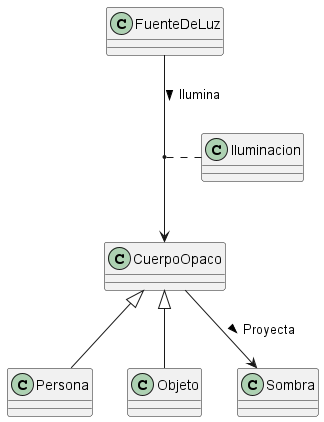

The diagram above was rendered by PlantUML. Its source (embedded in the PNG):
@startuml

class FuenteDeLuz {
}

class CuerpoOpaco {
}

class Persona {
}

class Objeto {
}

class Sombra {
}

class Iluminacion {
}

CuerpoOpaco <|-- Persona
CuerpoOpaco <|-- Objeto


FuenteDeLuz --> CuerpoOpaco : "Ilumina >"
CuerpoOpaco --> Sombra : "Proyecta >"

(FuenteDeLuz, CuerpoOpaco) .. Iluminacion

@enduml